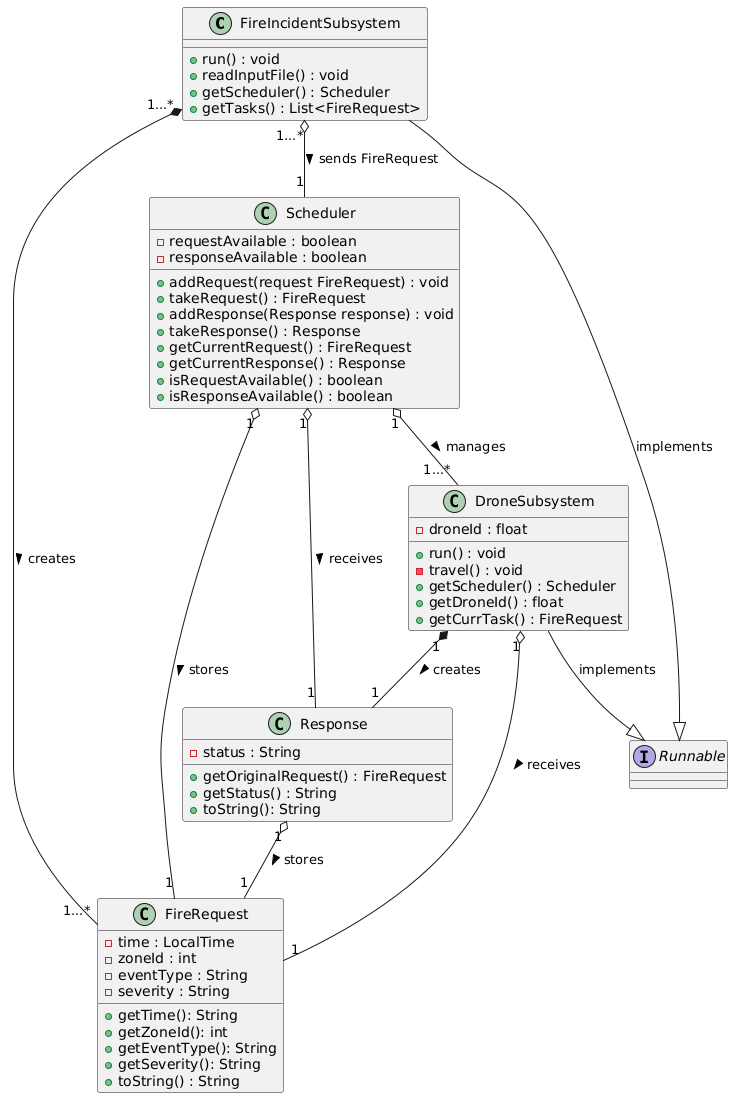

The diagram above was rendered by PlantUML. Its source (embedded in the PNG):
@startuml
class FireIncidentSubsystem {
    +run() : void
    +readInputFile() : void
    +getScheduler() : Scheduler
    +getTasks() : List<FireRequest>
}

class Scheduler {
    -requestAvailable : boolean
    -responseAvailable : boolean
    +addRequest(request FireRequest) : void
    +takeRequest() : FireRequest
    +addResponse(Response response) : void
    +takeResponse() : Response
    +getCurrentRequest() : FireRequest 
    +getCurrentResponse() : Response
    +isRequestAvailable() : boolean
    +isResponseAvailable() : boolean
}

class DroneSubsystem {
    -droneId : float
    +run() : void
    -travel() : void
    +getScheduler() : Scheduler
    +getDroneId() : float
    +getCurrTask() : FireRequest
}

class FireRequest {
    -time : LocalTime
    -zoneId : int
    -eventType : String
    -severity : String
    +getTime(): String
    +getZoneId(): int
    +getEventType(): String
    +getSeverity(): String
    +toString() : String
}

class Response {
    -status : String
    +getOriginalRequest() : FireRequest
    +getStatus() : String
    +toString(): String
}

Interface Runnable

FireIncidentSubsystem --|> Runnable : implements
DroneSubsystem --|> Runnable : implements

FireIncidentSubsystem "1...*" o-- "1" Scheduler : sends FireRequest >
FireIncidentSubsystem "1...*" *-- "1...*" FireRequest : creates >

Scheduler "1" o-- "1...*" DroneSubsystem : manages >
Scheduler "1" o-- "1" FireRequest : stores >
Scheduler "1" o-- "1" Response : receives >

DroneSubsystem "1" o-- "1" FireRequest : receives >
DroneSubsystem "1" *-- "1" Response : creates >

Response "1" o-- "1" FireRequest : stores >
@enduml